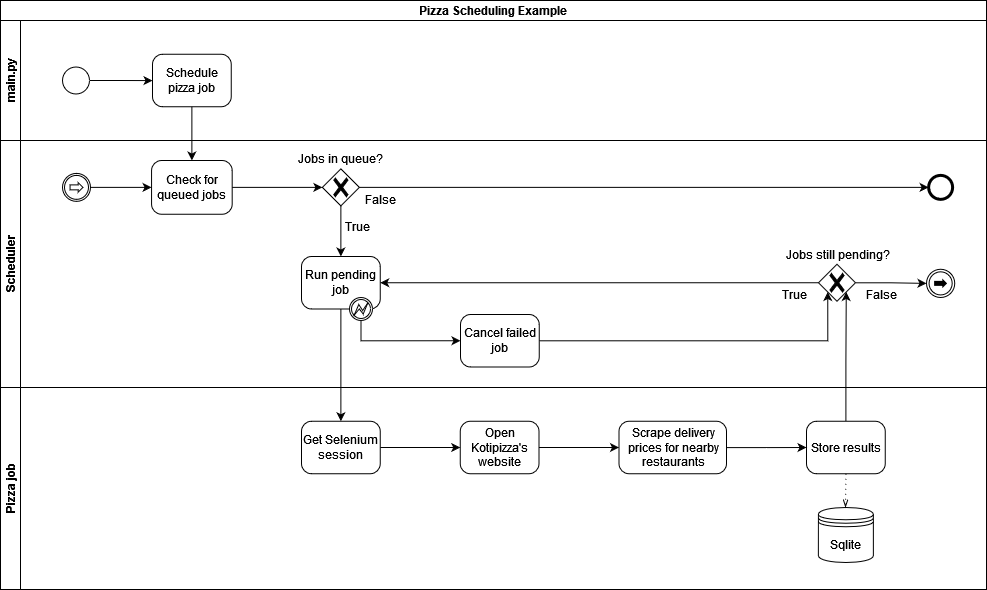

The diagram above was exported from draw.io. Its source (the exported page's mxGraphModel, read from the mxfile embedded in the PNG):
<mxGraphModel dx="2072" dy="1133" grid="0" gridSize="10" guides="1" tooltips="1" connect="1" arrows="1" fold="1" page="0" pageScale="1" pageWidth="850" pageHeight="1100" math="0" shadow="0">
  <root>
    <mxCell id="0" />
    <mxCell id="1" parent="0" />
    <mxCell id="gwwWuOvPZJOpGgV8SAOI-6" value="Pizza Scheduling Example" style="swimlane;html=1;childLayout=stackLayout;resizeParent=1;resizeParentMax=0;horizontal=1;startSize=20;horizontalStack=0;whiteSpace=wrap;" parent="1" vertex="1">
      <mxGeometry x="11" y="375" width="986" height="589" as="geometry">
        <mxRectangle x="11" y="375" width="60" height="26" as="alternateBounds" />
      </mxGeometry>
    </mxCell>
    <mxCell id="gwwWuOvPZJOpGgV8SAOI-7" value="main.py" style="swimlane;html=1;startSize=20;horizontal=0;" parent="gwwWuOvPZJOpGgV8SAOI-6" vertex="1">
      <mxGeometry y="20" width="986" height="120" as="geometry" />
    </mxCell>
    <mxCell id="gwwWuOvPZJOpGgV8SAOI-3" style="edgeStyle=orthogonalEdgeStyle;rounded=0;orthogonalLoop=1;jettySize=auto;html=1;" parent="gwwWuOvPZJOpGgV8SAOI-7" source="gwwWuOvPZJOpGgV8SAOI-1" target="gwwWuOvPZJOpGgV8SAOI-2" edge="1">
      <mxGeometry relative="1" as="geometry" />
    </mxCell>
    <mxCell id="gwwWuOvPZJOpGgV8SAOI-1" value="" style="points=[[0.145,0.145,0],[0.5,0,0],[0.855,0.145,0],[1,0.5,0],[0.855,0.855,0],[0.5,1,0],[0.145,0.855,0],[0,0.5,0]];shape=mxgraph.bpmn.event;html=1;verticalLabelPosition=bottom;labelBackgroundColor=#ffffff;verticalAlign=top;align=center;perimeter=ellipsePerimeter;outlineConnect=0;aspect=fixed;outline=standard;symbol=general;" parent="gwwWuOvPZJOpGgV8SAOI-7" vertex="1">
      <mxGeometry x="62" y="46.5" width="27" height="27" as="geometry" />
    </mxCell>
    <mxCell id="gwwWuOvPZJOpGgV8SAOI-2" value="Schedule pizza job" style="points=[[0.25,0,0],[0.5,0,0],[0.75,0,0],[1,0.25,0],[1,0.5,0],[1,0.75,0],[0.75,1,0],[0.5,1,0],[0.25,1,0],[0,0.75,0],[0,0.5,0],[0,0.25,0]];shape=mxgraph.bpmn.task;whiteSpace=wrap;rectStyle=rounded;size=10;html=1;container=1;expand=0;collapsible=0;taskMarker=abstract;" parent="gwwWuOvPZJOpGgV8SAOI-7" vertex="1">
      <mxGeometry x="152" y="33.75" width="78.75" height="52.5" as="geometry" />
    </mxCell>
    <mxCell id="gwwWuOvPZJOpGgV8SAOI-8" value="Scheduler" style="swimlane;html=1;startSize=20;horizontal=0;" parent="gwwWuOvPZJOpGgV8SAOI-6" vertex="1">
      <mxGeometry y="140" width="986" height="247" as="geometry" />
    </mxCell>
    <mxCell id="gwwWuOvPZJOpGgV8SAOI-14" style="edgeStyle=orthogonalEdgeStyle;rounded=0;orthogonalLoop=1;jettySize=auto;html=1;" parent="gwwWuOvPZJOpGgV8SAOI-8" source="gwwWuOvPZJOpGgV8SAOI-40" target="gwwWuOvPZJOpGgV8SAOI-13" edge="1">
      <mxGeometry relative="1" as="geometry" />
    </mxCell>
    <mxCell id="gwwWuOvPZJOpGgV8SAOI-12" value="Check for queued jobs" style="points=[[0.25,0,0],[0.5,0,0],[0.75,0,0],[1,0.25,0],[1,0.5,0],[1,0.75,0],[0.75,1,0],[0.5,1,0],[0.25,1,0],[0,0.75,0],[0,0.5,0],[0,0.25,0]];shape=mxgraph.bpmn.task;whiteSpace=wrap;rectStyle=rounded;size=10;html=1;container=1;expand=0;collapsible=0;taskMarker=abstract;" parent="gwwWuOvPZJOpGgV8SAOI-8" vertex="1">
      <mxGeometry x="151.06" y="20" width="80.63" height="53.75" as="geometry" />
    </mxCell>
    <mxCell id="gwwWuOvPZJOpGgV8SAOI-13" value="Run pending job" style="points=[[0.25,0,0],[0.5,0,0],[0.75,0,0],[1,0.25,0],[1,0.5,0],[1,0.75,0],[0.75,1,0],[0.5,1,0],[0.25,1,0],[0,0.75,0],[0,0.5,0],[0,0.25,0]];shape=mxgraph.bpmn.task;whiteSpace=wrap;rectStyle=rounded;size=10;html=1;container=1;expand=0;collapsible=0;taskMarker=abstract;" parent="gwwWuOvPZJOpGgV8SAOI-8" vertex="1">
      <mxGeometry x="301" y="116" width="78.75" height="52.5" as="geometry" />
    </mxCell>
    <mxCell id="gwwWuOvPZJOpGgV8SAOI-39" value="" style="points=[[0.145,0.145,0],[0.5,0,0],[0.855,0.145,0],[1,0.5,0],[0.855,0.855,0],[0.5,1,0],[0.145,0.855,0],[0,0.5,0]];shape=mxgraph.bpmn.event;html=1;verticalLabelPosition=bottom;labelBackgroundColor=#ffffff;verticalAlign=top;align=center;perimeter=ellipsePerimeter;outlineConnect=0;aspect=fixed;outline=boundInt;symbol=error;" parent="gwwWuOvPZJOpGgV8SAOI-13" vertex="1">
      <mxGeometry x="48" y="41" width="23" height="23" as="geometry" />
    </mxCell>
    <mxCell id="gwwWuOvPZJOpGgV8SAOI-37" value="Cancel failed job" style="points=[[0.25,0,0],[0.5,0,0],[0.75,0,0],[1,0.25,0],[1,0.5,0],[1,0.75,0],[0.75,1,0],[0.5,1,0],[0.25,1,0],[0,0.75,0],[0,0.5,0],[0,0.25,0]];shape=mxgraph.bpmn.task;whiteSpace=wrap;rectStyle=rounded;size=10;html=1;container=1;expand=0;collapsible=0;taskMarker=abstract;" parent="gwwWuOvPZJOpGgV8SAOI-8" vertex="1">
      <mxGeometry x="460" y="174" width="78.75" height="52.5" as="geometry" />
    </mxCell>
    <mxCell id="gwwWuOvPZJOpGgV8SAOI-41" value="" style="edgeStyle=orthogonalEdgeStyle;rounded=0;orthogonalLoop=1;jettySize=auto;html=1;" parent="gwwWuOvPZJOpGgV8SAOI-8" source="gwwWuOvPZJOpGgV8SAOI-12" target="gwwWuOvPZJOpGgV8SAOI-40" edge="1">
      <mxGeometry relative="1" as="geometry">
        <mxPoint x="243" y="562" as="sourcePoint" />
        <mxPoint x="351" y="597" as="targetPoint" />
      </mxGeometry>
    </mxCell>
    <mxCell id="gwwWuOvPZJOpGgV8SAOI-40" value="Jobs in queue?" style="points=[[0.25,0.25,0],[0.5,0,0],[0.75,0.25,0],[1,0.5,0],[0.75,0.75,0],[0.5,1,0],[0.25,0.75,0],[0,0.5,0]];shape=mxgraph.bpmn.gateway2;html=1;verticalLabelPosition=top;labelBackgroundColor=#ffffff;verticalAlign=bottom;align=center;perimeter=rhombusPerimeter;outlineConnect=0;outline=none;symbol=none;gwType=exclusive;labelPosition=center;" parent="gwwWuOvPZJOpGgV8SAOI-8" vertex="1">
      <mxGeometry x="321.87" y="28.38" width="37" height="37" as="geometry" />
    </mxCell>
    <mxCell id="gwwWuOvPZJOpGgV8SAOI-42" value="" style="points=[[0.145,0.145,0],[0.5,0,0],[0.855,0.145,0],[1,0.5,0],[0.855,0.855,0],[0.5,1,0],[0.145,0.855,0],[0,0.5,0]];shape=mxgraph.bpmn.event;html=1;verticalLabelPosition=bottom;labelBackgroundColor=#ffffff;verticalAlign=top;align=center;perimeter=ellipsePerimeter;outlineConnect=0;aspect=fixed;outline=end;symbol=terminate2;" parent="gwwWuOvPZJOpGgV8SAOI-8" vertex="1">
      <mxGeometry x="928.12" y="34.87" width="24" height="24" as="geometry" />
    </mxCell>
    <mxCell id="gwwWuOvPZJOpGgV8SAOI-43" style="edgeStyle=orthogonalEdgeStyle;rounded=0;orthogonalLoop=1;jettySize=auto;html=1;entryX=0;entryY=0.5;entryDx=0;entryDy=0;entryPerimeter=0;" parent="gwwWuOvPZJOpGgV8SAOI-8" source="gwwWuOvPZJOpGgV8SAOI-40" target="gwwWuOvPZJOpGgV8SAOI-42" edge="1">
      <mxGeometry relative="1" as="geometry" />
    </mxCell>
    <mxCell id="gwwWuOvPZJOpGgV8SAOI-51" value="False" style="text;html=1;align=center;verticalAlign=middle;resizable=0;points=[];autosize=1;strokeColor=none;fillColor=none;" parent="gwwWuOvPZJOpGgV8SAOI-8" vertex="1">
      <mxGeometry x="355.87" y="46" width="49" height="26" as="geometry" />
    </mxCell>
    <mxCell id="gwwWuOvPZJOpGgV8SAOI-52" value="True" style="text;html=1;align=center;verticalAlign=middle;resizable=0;points=[];autosize=1;strokeColor=none;fillColor=none;" parent="gwwWuOvPZJOpGgV8SAOI-8" vertex="1">
      <mxGeometry x="335" y="73" width="43" height="26" as="geometry" />
    </mxCell>
    <mxCell id="gwwWuOvPZJOpGgV8SAOI-57" value="" style="points=[[0.145,0.145,0],[0.5,0,0],[0.855,0.145,0],[1,0.5,0],[0.855,0.855,0],[0.5,1,0],[0.145,0.855,0],[0,0.5,0]];shape=mxgraph.bpmn.event;html=1;verticalLabelPosition=bottom;labelBackgroundColor=#ffffff;verticalAlign=top;align=center;perimeter=ellipsePerimeter;outlineConnect=0;aspect=fixed;outline=catching;symbol=link;" parent="gwwWuOvPZJOpGgV8SAOI-8" vertex="1">
      <mxGeometry x="62" y="32.87" width="28" height="28" as="geometry" />
    </mxCell>
    <mxCell id="gwwWuOvPZJOpGgV8SAOI-58" style="edgeStyle=orthogonalEdgeStyle;rounded=0;orthogonalLoop=1;jettySize=auto;html=1;entryX=0;entryY=0.5;entryDx=0;entryDy=0;entryPerimeter=0;" parent="gwwWuOvPZJOpGgV8SAOI-8" source="gwwWuOvPZJOpGgV8SAOI-57" target="gwwWuOvPZJOpGgV8SAOI-12" edge="1">
      <mxGeometry relative="1" as="geometry" />
    </mxCell>
    <mxCell id="gwwWuOvPZJOpGgV8SAOI-55" value="" style="points=[[0.145,0.145,0],[0.5,0,0],[0.855,0.145,0],[1,0.5,0],[0.855,0.855,0],[0.5,1,0],[0.145,0.855,0],[0,0.5,0]];shape=mxgraph.bpmn.event;html=1;verticalLabelPosition=bottom;labelBackgroundColor=#ffffff;verticalAlign=top;align=center;perimeter=ellipsePerimeter;outlineConnect=0;aspect=fixed;outline=throwing;symbol=link;" parent="gwwWuOvPZJOpGgV8SAOI-8" vertex="1">
      <mxGeometry x="926" y="128.76" width="28.24" height="28.24" as="geometry" />
    </mxCell>
    <mxCell id="gwwWuOvPZJOpGgV8SAOI-65" style="edgeStyle=orthogonalEdgeStyle;rounded=0;orthogonalLoop=1;jettySize=auto;html=1;" parent="gwwWuOvPZJOpGgV8SAOI-8" source="gwwWuOvPZJOpGgV8SAOI-63" target="gwwWuOvPZJOpGgV8SAOI-55" edge="1">
      <mxGeometry relative="1" as="geometry" />
    </mxCell>
    <mxCell id="gwwWuOvPZJOpGgV8SAOI-63" value="Jobs still pending?" style="points=[[0.25,0.25,0],[0.5,0,0],[0.75,0.25,0],[1,0.5,0],[0.75,0.75,0],[0.5,1,0],[0.25,0.75,0],[0,0.5,0]];shape=mxgraph.bpmn.gateway2;html=1;verticalLabelPosition=top;labelBackgroundColor=#ffffff;verticalAlign=bottom;align=center;perimeter=rhombusPerimeter;outlineConnect=0;outline=none;symbol=none;gwType=exclusive;labelPosition=center;" parent="gwwWuOvPZJOpGgV8SAOI-8" vertex="1">
      <mxGeometry x="818" y="123.75" width="37" height="37" as="geometry" />
    </mxCell>
    <mxCell id="gwwWuOvPZJOpGgV8SAOI-64" style="edgeStyle=orthogonalEdgeStyle;rounded=0;orthogonalLoop=1;jettySize=auto;html=1;entryX=1;entryY=0.5;entryDx=0;entryDy=0;entryPerimeter=0;" parent="gwwWuOvPZJOpGgV8SAOI-8" source="gwwWuOvPZJOpGgV8SAOI-63" target="gwwWuOvPZJOpGgV8SAOI-13" edge="1">
      <mxGeometry relative="1" as="geometry" />
    </mxCell>
    <mxCell id="gwwWuOvPZJOpGgV8SAOI-67" value="True" style="text;html=1;align=center;verticalAlign=middle;resizable=0;points=[];autosize=1;strokeColor=none;fillColor=none;" parent="gwwWuOvPZJOpGgV8SAOI-8" vertex="1">
      <mxGeometry x="772" y="140.5" width="43" height="26" as="geometry" />
    </mxCell>
    <mxCell id="gwwWuOvPZJOpGgV8SAOI-68" value="False" style="text;html=1;align=center;verticalAlign=middle;resizable=0;points=[];autosize=1;strokeColor=none;fillColor=none;" parent="gwwWuOvPZJOpGgV8SAOI-8" vertex="1">
      <mxGeometry x="856" y="140.5" width="49" height="26" as="geometry" />
    </mxCell>
    <mxCell id="gwwWuOvPZJOpGgV8SAOI-70" style="edgeStyle=orthogonalEdgeStyle;rounded=0;orthogonalLoop=1;jettySize=auto;html=1;entryX=0.25;entryY=0.75;entryDx=0;entryDy=0;entryPerimeter=0;" parent="gwwWuOvPZJOpGgV8SAOI-8" source="gwwWuOvPZJOpGgV8SAOI-37" target="gwwWuOvPZJOpGgV8SAOI-63" edge="1">
      <mxGeometry relative="1" as="geometry" />
    </mxCell>
    <mxCell id="gwwWuOvPZJOpGgV8SAOI-71" style="edgeStyle=orthogonalEdgeStyle;rounded=0;orthogonalLoop=1;jettySize=auto;html=1;entryX=0;entryY=0.5;entryDx=0;entryDy=0;entryPerimeter=0;" parent="gwwWuOvPZJOpGgV8SAOI-8" source="gwwWuOvPZJOpGgV8SAOI-39" target="gwwWuOvPZJOpGgV8SAOI-37" edge="1">
      <mxGeometry relative="1" as="geometry">
        <Array as="points">
          <mxPoint x="361" y="200" />
        </Array>
      </mxGeometry>
    </mxCell>
    <mxCell id="gwwWuOvPZJOpGgV8SAOI-9" value="Pizza job" style="swimlane;html=1;startSize=20;horizontal=0;" parent="gwwWuOvPZJOpGgV8SAOI-6" vertex="1">
      <mxGeometry y="387" width="986" height="202" as="geometry" />
    </mxCell>
    <mxCell id="gwwWuOvPZJOpGgV8SAOI-18" value="" style="edgeStyle=orthogonalEdgeStyle;rounded=0;orthogonalLoop=1;jettySize=auto;html=1;" parent="gwwWuOvPZJOpGgV8SAOI-9" source="gwwWuOvPZJOpGgV8SAOI-15" target="gwwWuOvPZJOpGgV8SAOI-17" edge="1">
      <mxGeometry relative="1" as="geometry" />
    </mxCell>
    <mxCell id="gwwWuOvPZJOpGgV8SAOI-15" value="Get Selenium session" style="points=[[0.25,0,0],[0.5,0,0],[0.75,0,0],[1,0.25,0],[1,0.5,0],[1,0.75,0],[0.75,1,0],[0.5,1,0],[0.25,1,0],[0,0.75,0],[0,0.5,0],[0,0.25,0]];shape=mxgraph.bpmn.task;whiteSpace=wrap;rectStyle=rounded;size=10;html=1;container=1;expand=0;collapsible=0;taskMarker=abstract;" parent="gwwWuOvPZJOpGgV8SAOI-9" vertex="1">
      <mxGeometry x="301" y="33.75" width="78.75" height="52.5" as="geometry" />
    </mxCell>
    <mxCell id="gwwWuOvPZJOpGgV8SAOI-20" value="" style="edgeStyle=orthogonalEdgeStyle;rounded=0;orthogonalLoop=1;jettySize=auto;html=1;" parent="gwwWuOvPZJOpGgV8SAOI-9" source="gwwWuOvPZJOpGgV8SAOI-17" target="gwwWuOvPZJOpGgV8SAOI-19" edge="1">
      <mxGeometry relative="1" as="geometry" />
    </mxCell>
    <mxCell id="gwwWuOvPZJOpGgV8SAOI-17" value="Open Kotipizza's website" style="points=[[0.25,0,0],[0.5,0,0],[0.75,0,0],[1,0.25,0],[1,0.5,0],[1,0.75,0],[0.75,1,0],[0.5,1,0],[0.25,1,0],[0,0.75,0],[0,0.5,0],[0,0.25,0]];shape=mxgraph.bpmn.task;whiteSpace=wrap;rectStyle=rounded;size=10;html=1;container=1;expand=0;collapsible=0;taskMarker=abstract;" parent="gwwWuOvPZJOpGgV8SAOI-9" vertex="1">
      <mxGeometry x="459.75" y="33.75" width="78.75" height="52.5" as="geometry" />
    </mxCell>
    <mxCell id="gwwWuOvPZJOpGgV8SAOI-19" value="Scrape delivery prices for nearby restaurants" style="points=[[0.25,0,0],[0.5,0,0],[0.75,0,0],[1,0.25,0],[1,0.5,0],[1,0.75,0],[0.75,1,0],[0.5,1,0],[0.25,1,0],[0,0.75,0],[0,0.5,0],[0,0.25,0]];shape=mxgraph.bpmn.task;whiteSpace=wrap;rectStyle=rounded;size=10;html=1;container=1;expand=0;collapsible=0;taskMarker=abstract;" parent="gwwWuOvPZJOpGgV8SAOI-9" vertex="1">
      <mxGeometry x="618.5" y="33.75" width="107.5" height="52.5" as="geometry" />
    </mxCell>
    <mxCell id="gwwWuOvPZJOpGgV8SAOI-21" value="Store results" style="points=[[0.25,0,0],[0.5,0,0],[0.75,0,0],[1,0.25,0],[1,0.5,0],[1,0.75,0],[0.75,1,0],[0.5,1,0],[0.25,1,0],[0,0.75,0],[0,0.5,0],[0,0.25,0]];shape=mxgraph.bpmn.task;whiteSpace=wrap;rectStyle=rounded;size=10;html=1;container=1;expand=0;collapsible=0;taskMarker=abstract;" parent="gwwWuOvPZJOpGgV8SAOI-9" vertex="1">
      <mxGeometry x="806" y="33.75" width="78.75" height="52.5" as="geometry" />
    </mxCell>
    <mxCell id="gwwWuOvPZJOpGgV8SAOI-24" style="edgeStyle=orthogonalEdgeStyle;rounded=0;orthogonalLoop=1;jettySize=auto;html=1;entryX=0;entryY=0.5;entryDx=0;entryDy=0;entryPerimeter=0;" parent="gwwWuOvPZJOpGgV8SAOI-9" source="gwwWuOvPZJOpGgV8SAOI-19" target="gwwWuOvPZJOpGgV8SAOI-21" edge="1">
      <mxGeometry relative="1" as="geometry" />
    </mxCell>
    <mxCell id="gwwWuOvPZJOpGgV8SAOI-25" value="Sqlite" style="shape=datastore;html=1;labelPosition=center;verticalLabelPosition=middle;align=center;verticalAlign=middle;" parent="gwwWuOvPZJOpGgV8SAOI-9" vertex="1">
      <mxGeometry x="817.87" y="120" width="55" height="55" as="geometry" />
    </mxCell>
    <mxCell id="gwwWuOvPZJOpGgV8SAOI-47" value="" style="edgeStyle=elbowEdgeStyle;fontSize=12;html=1;endFill=0;startFill=0;endSize=6;startSize=6;dashed=1;dashPattern=1 4;endArrow=openThin;startArrow=none;rounded=0;exitX=0.5;exitY=1;exitDx=0;exitDy=0;exitPerimeter=0;entryX=0.5;entryY=0;entryDx=0;entryDy=0;" parent="gwwWuOvPZJOpGgV8SAOI-9" source="gwwWuOvPZJOpGgV8SAOI-21" target="gwwWuOvPZJOpGgV8SAOI-25" edge="1">
      <mxGeometry width="160" relative="1" as="geometry">
        <mxPoint x="1414" y="91" as="sourcePoint" />
        <mxPoint x="1574" y="91" as="targetPoint" />
      </mxGeometry>
    </mxCell>
    <mxCell id="gwwWuOvPZJOpGgV8SAOI-11" value="" style="edgeStyle=orthogonalEdgeStyle;rounded=0;orthogonalLoop=1;jettySize=auto;html=1;entryX=0.5;entryY=0;entryDx=0;entryDy=0;entryPerimeter=0;" parent="gwwWuOvPZJOpGgV8SAOI-6" source="gwwWuOvPZJOpGgV8SAOI-2" target="gwwWuOvPZJOpGgV8SAOI-12" edge="1">
      <mxGeometry relative="1" as="geometry">
        <mxPoint x="191" y="174" as="targetPoint" />
      </mxGeometry>
    </mxCell>
    <mxCell id="gwwWuOvPZJOpGgV8SAOI-16" value="" style="edgeStyle=orthogonalEdgeStyle;rounded=0;orthogonalLoop=1;jettySize=auto;html=1;" parent="gwwWuOvPZJOpGgV8SAOI-6" source="gwwWuOvPZJOpGgV8SAOI-13" target="gwwWuOvPZJOpGgV8SAOI-15" edge="1">
      <mxGeometry relative="1" as="geometry" />
    </mxCell>
    <mxCell id="gwwWuOvPZJOpGgV8SAOI-66" style="edgeStyle=orthogonalEdgeStyle;rounded=0;orthogonalLoop=1;jettySize=auto;html=1;entryX=0.75;entryY=0.75;entryDx=0;entryDy=0;entryPerimeter=0;" parent="gwwWuOvPZJOpGgV8SAOI-6" source="gwwWuOvPZJOpGgV8SAOI-21" target="gwwWuOvPZJOpGgV8SAOI-63" edge="1">
      <mxGeometry relative="1" as="geometry" />
    </mxCell>
  </root>
</mxGraphModel>